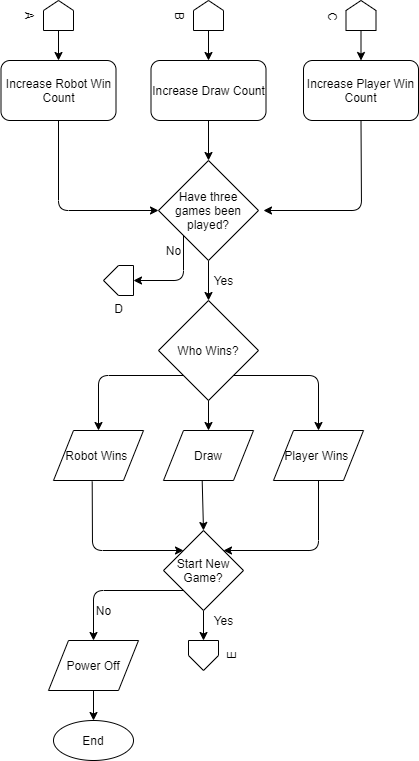

The diagram above was exported from draw.io. Its source (the exported page's mxGraphModel, read from the mxfile embedded in the PNG):
<mxGraphModel dx="782" dy="507" grid="1" gridSize="10" guides="1" tooltips="1" connect="1" arrows="1" fold="1" page="1" pageScale="1" pageWidth="850" pageHeight="1100" math="0" shadow="0">
  <root>
    <mxCell id="0" />
    <mxCell id="1" parent="0" />
    <mxCell id="HuYXIChmAacyyaVAvq7z-1" value="A" style="verticalLabelPosition=bottom;verticalAlign=top;html=1;shape=offPageConnector;rounded=0;size=0.3333333333333333;rotation=90;direction=south;" parent="1" vertex="1">
      <mxGeometry x="220" y="50" width="30" height="30" as="geometry" />
    </mxCell>
    <mxCell id="HuYXIChmAacyyaVAvq7z-2" value="" style="endArrow=classic;html=1;exitX=0.5;exitY=0;exitDx=0;exitDy=0;" parent="1" source="HuYXIChmAacyyaVAvq7z-1" edge="1">
      <mxGeometry width="50" height="50" relative="1" as="geometry">
        <mxPoint x="240" y="160" as="sourcePoint" />
        <mxPoint x="235" y="110" as="targetPoint" />
      </mxGeometry>
    </mxCell>
    <mxCell id="HuYXIChmAacyyaVAvq7z-3" value="Increase Robot Win Count" style="rounded=1;whiteSpace=wrap;html=1;" parent="1" vertex="1">
      <mxGeometry x="177.5" y="110" width="115" height="60" as="geometry" />
    </mxCell>
    <mxCell id="HuYXIChmAacyyaVAvq7z-5" value="B" style="verticalLabelPosition=bottom;verticalAlign=top;html=1;shape=offPageConnector;rounded=0;size=0.3333333333333338;rotation=90;direction=south;" parent="1" vertex="1">
      <mxGeometry x="370" y="50" width="30" height="30" as="geometry" />
    </mxCell>
    <mxCell id="HuYXIChmAacyyaVAvq7z-8" value="" style="endArrow=classic;html=1;exitX=0.5;exitY=0;exitDx=0;exitDy=0;" parent="1" edge="1">
      <mxGeometry width="50" height="50" relative="1" as="geometry">
        <mxPoint x="385" y="80" as="sourcePoint" />
        <mxPoint x="385" y="110" as="targetPoint" />
      </mxGeometry>
    </mxCell>
    <mxCell id="HuYXIChmAacyyaVAvq7z-9" value="Increase Draw Count" style="rounded=1;whiteSpace=wrap;html=1;" parent="1" vertex="1">
      <mxGeometry x="327.5" y="110" width="115" height="60" as="geometry" />
    </mxCell>
    <mxCell id="HuYXIChmAacyyaVAvq7z-10" value="C" style="verticalLabelPosition=bottom;verticalAlign=top;html=1;shape=offPageConnector;rounded=0;size=0.3333333333333338;rotation=90;direction=south;" parent="1" vertex="1">
      <mxGeometry x="522.5" y="50" width="30" height="30" as="geometry" />
    </mxCell>
    <mxCell id="HuYXIChmAacyyaVAvq7z-11" value="" style="endArrow=classic;html=1;exitX=0.5;exitY=0;exitDx=0;exitDy=0;" parent="1" edge="1">
      <mxGeometry width="50" height="50" relative="1" as="geometry">
        <mxPoint x="537.5" y="80" as="sourcePoint" />
        <mxPoint x="537.5" y="110" as="targetPoint" />
      </mxGeometry>
    </mxCell>
    <mxCell id="HuYXIChmAacyyaVAvq7z-12" value="Increase Player Win Count" style="rounded=1;whiteSpace=wrap;html=1;" parent="1" vertex="1">
      <mxGeometry x="480" y="110" width="115" height="60" as="geometry" />
    </mxCell>
    <mxCell id="HuYXIChmAacyyaVAvq7z-21" value="" style="edgeStyle=orthogonalEdgeStyle;rounded=0;orthogonalLoop=1;jettySize=auto;html=1;" parent="1" source="HuYXIChmAacyyaVAvq7z-13" edge="1">
      <mxGeometry relative="1" as="geometry">
        <mxPoint x="385" y="350" as="targetPoint" />
      </mxGeometry>
    </mxCell>
    <mxCell id="HuYXIChmAacyyaVAvq7z-13" value="Have three games been played?" style="rhombus;whiteSpace=wrap;html=1;" parent="1" vertex="1">
      <mxGeometry x="335" y="210" width="100" height="100" as="geometry" />
    </mxCell>
    <mxCell id="HuYXIChmAacyyaVAvq7z-17" value="" style="endArrow=classic;html=1;exitX=0.5;exitY=1;exitDx=0;exitDy=0;" parent="1" source="HuYXIChmAacyyaVAvq7z-9" target="HuYXIChmAacyyaVAvq7z-13" edge="1">
      <mxGeometry width="50" height="50" relative="1" as="geometry">
        <mxPoint x="380" y="230" as="sourcePoint" />
        <mxPoint x="430" y="180" as="targetPoint" />
      </mxGeometry>
    </mxCell>
    <mxCell id="HuYXIChmAacyyaVAvq7z-18" value="" style="endArrow=classic;html=1;exitX=0.5;exitY=1;exitDx=0;exitDy=0;entryX=0;entryY=0.5;entryDx=0;entryDy=0;" parent="1" source="HuYXIChmAacyyaVAvq7z-3" target="HuYXIChmAacyyaVAvq7z-13" edge="1">
      <mxGeometry width="50" height="50" relative="1" as="geometry">
        <mxPoint x="240" y="190" as="sourcePoint" />
        <mxPoint x="260" y="240" as="targetPoint" />
        <Array as="points">
          <mxPoint x="235" y="260" />
        </Array>
      </mxGeometry>
    </mxCell>
    <mxCell id="HuYXIChmAacyyaVAvq7z-19" value="" style="endArrow=classic;html=1;exitX=0.5;exitY=1;exitDx=0;exitDy=0;" parent="1" source="HuYXIChmAacyyaVAvq7z-12" edge="1">
      <mxGeometry width="50" height="50" relative="1" as="geometry">
        <mxPoint x="510" y="290" as="sourcePoint" />
        <mxPoint x="440" y="260" as="targetPoint" />
        <Array as="points">
          <mxPoint x="538" y="260" />
        </Array>
      </mxGeometry>
    </mxCell>
    <mxCell id="HuYXIChmAacyyaVAvq7z-20" value="Who Wins?" style="rhombus;whiteSpace=wrap;html=1;" parent="1" vertex="1">
      <mxGeometry x="335" y="350" width="100" height="100" as="geometry" />
    </mxCell>
    <mxCell id="HuYXIChmAacyyaVAvq7z-23" value="Yes" style="text;html=1;align=center;verticalAlign=middle;resizable=0;points=[];autosize=1;strokeColor=none;" parent="1" vertex="1">
      <mxGeometry x="385" y="320" width="30" height="20" as="geometry" />
    </mxCell>
    <mxCell id="HuYXIChmAacyyaVAvq7z-24" value="Robot Wins&amp;nbsp;" style="shape=parallelogram;perimeter=parallelogramPerimeter;whiteSpace=wrap;html=1;fixedSize=1;" parent="1" vertex="1">
      <mxGeometry x="230" y="480" width="90" height="50" as="geometry" />
    </mxCell>
    <mxCell id="HuYXIChmAacyyaVAvq7z-25" value="Player Wins&amp;nbsp;" style="shape=parallelogram;perimeter=parallelogramPerimeter;whiteSpace=wrap;html=1;fixedSize=1;" parent="1" vertex="1">
      <mxGeometry x="450" y="480" width="90" height="50" as="geometry" />
    </mxCell>
    <mxCell id="HuYXIChmAacyyaVAvq7z-26" value="Draw" style="shape=parallelogram;perimeter=parallelogramPerimeter;whiteSpace=wrap;html=1;fixedSize=1;" parent="1" vertex="1">
      <mxGeometry x="340" y="480" width="90" height="50" as="geometry" />
    </mxCell>
    <mxCell id="HuYXIChmAacyyaVAvq7z-27" value="" style="endArrow=classic;html=1;exitX=0.5;exitY=1;exitDx=0;exitDy=0;" parent="1" source="HuYXIChmAacyyaVAvq7z-20" target="HuYXIChmAacyyaVAvq7z-26" edge="1">
      <mxGeometry width="50" height="50" relative="1" as="geometry">
        <mxPoint x="380" y="480" as="sourcePoint" />
        <mxPoint x="430" y="430" as="targetPoint" />
      </mxGeometry>
    </mxCell>
    <mxCell id="HuYXIChmAacyyaVAvq7z-28" value="" style="endArrow=classic;html=1;exitX=1;exitY=1;exitDx=0;exitDy=0;entryX=0.5;entryY=0;entryDx=0;entryDy=0;" parent="1" source="HuYXIChmAacyyaVAvq7z-20" target="HuYXIChmAacyyaVAvq7z-25" edge="1">
      <mxGeometry width="50" height="50" relative="1" as="geometry">
        <mxPoint x="450" y="470" as="sourcePoint" />
        <mxPoint x="500" y="420" as="targetPoint" />
        <Array as="points">
          <mxPoint x="495" y="425" />
        </Array>
      </mxGeometry>
    </mxCell>
    <mxCell id="HuYXIChmAacyyaVAvq7z-29" value="" style="endArrow=classic;html=1;entryX=0.5;entryY=0;entryDx=0;entryDy=0;exitX=0;exitY=1;exitDx=0;exitDy=0;" parent="1" source="HuYXIChmAacyyaVAvq7z-20" target="HuYXIChmAacyyaVAvq7z-24" edge="1">
      <mxGeometry width="50" height="50" relative="1" as="geometry">
        <mxPoint x="365" y="470" as="sourcePoint" />
        <mxPoint x="450" y="525" as="targetPoint" />
        <Array as="points">
          <mxPoint x="275" y="425" />
        </Array>
      </mxGeometry>
    </mxCell>
    <mxCell id="HuYXIChmAacyyaVAvq7z-36" style="edgeStyle=orthogonalEdgeStyle;rounded=0;orthogonalLoop=1;jettySize=auto;html=1;exitX=0.5;exitY=1;exitDx=0;exitDy=0;entryX=0.5;entryY=0;entryDx=0;entryDy=0;" parent="1" source="HuYXIChmAacyyaVAvq7z-31" target="HuYXIChmAacyyaVAvq7z-35" edge="1">
      <mxGeometry relative="1" as="geometry" />
    </mxCell>
    <mxCell id="HuYXIChmAacyyaVAvq7z-31" value="Start New Game?" style="rhombus;whiteSpace=wrap;html=1;" parent="1" vertex="1">
      <mxGeometry x="340" y="580" width="80" height="80" as="geometry" />
    </mxCell>
    <mxCell id="HuYXIChmAacyyaVAvq7z-32" value="" style="endArrow=classic;html=1;exitX=0.43;exitY=1.02;exitDx=0;exitDy=0;exitPerimeter=0;entryX=0;entryY=0;entryDx=0;entryDy=0;" parent="1" source="HuYXIChmAacyyaVAvq7z-24" target="HuYXIChmAacyyaVAvq7z-31" edge="1">
      <mxGeometry width="50" height="50" relative="1" as="geometry">
        <mxPoint x="170" y="630" as="sourcePoint" />
        <mxPoint x="220" y="580" as="targetPoint" />
        <Array as="points">
          <mxPoint x="269" y="600" />
        </Array>
      </mxGeometry>
    </mxCell>
    <mxCell id="HuYXIChmAacyyaVAvq7z-33" value="" style="endArrow=classic;html=1;exitX=0.5;exitY=1;exitDx=0;exitDy=0;entryX=1;entryY=0;entryDx=0;entryDy=0;" parent="1" source="HuYXIChmAacyyaVAvq7z-25" target="HuYXIChmAacyyaVAvq7z-31" edge="1">
      <mxGeometry width="50" height="50" relative="1" as="geometry">
        <mxPoint x="380" y="550" as="sourcePoint" />
        <mxPoint x="430" y="500" as="targetPoint" />
        <Array as="points">
          <mxPoint x="495" y="600" />
        </Array>
      </mxGeometry>
    </mxCell>
    <mxCell id="HuYXIChmAacyyaVAvq7z-34" value="" style="endArrow=classic;html=1;exitX=0.43;exitY=1.007;exitDx=0;exitDy=0;entryX=0.5;entryY=0;entryDx=0;entryDy=0;exitPerimeter=0;" parent="1" source="HuYXIChmAacyyaVAvq7z-26" target="HuYXIChmAacyyaVAvq7z-31" edge="1">
      <mxGeometry width="50" height="50" relative="1" as="geometry">
        <mxPoint x="380" y="550" as="sourcePoint" />
        <mxPoint x="430" y="500" as="targetPoint" />
      </mxGeometry>
    </mxCell>
    <mxCell id="HuYXIChmAacyyaVAvq7z-35" value="E" style="verticalLabelPosition=bottom;verticalAlign=top;html=1;shape=offPageConnector;rounded=0;size=0.5;rotation=-90;direction=south;" parent="1" vertex="1">
      <mxGeometry x="365" y="690" width="30" height="30" as="geometry" />
    </mxCell>
    <mxCell id="HuYXIChmAacyyaVAvq7z-37" value="Yes" style="text;html=1;align=center;verticalAlign=middle;resizable=0;points=[];autosize=1;strokeColor=none;" parent="1" vertex="1">
      <mxGeometry x="385" y="660" width="30" height="20" as="geometry" />
    </mxCell>
    <mxCell id="HuYXIChmAacyyaVAvq7z-39" value="" style="endArrow=classic;html=1;exitX=0;exitY=1;exitDx=0;exitDy=0;entryX=0.5;entryY=0;entryDx=0;entryDy=0;" parent="1" source="HuYXIChmAacyyaVAvq7z-31" target="HuYXIChmAacyyaVAvq7z-42" edge="1">
      <mxGeometry width="50" height="50" relative="1" as="geometry">
        <mxPoint x="270" y="670" as="sourcePoint" />
        <mxPoint x="270" y="685" as="targetPoint" />
        <Array as="points">
          <mxPoint x="270" y="640" />
        </Array>
      </mxGeometry>
    </mxCell>
    <mxCell id="HuYXIChmAacyyaVAvq7z-40" value="No" style="text;html=1;align=center;verticalAlign=middle;resizable=0;points=[];autosize=1;strokeColor=none;" parent="1" vertex="1">
      <mxGeometry x="265" y="650" width="30" height="20" as="geometry" />
    </mxCell>
    <mxCell id="HuYXIChmAacyyaVAvq7z-41" value="End" style="ellipse;whiteSpace=wrap;html=1;" parent="1" vertex="1">
      <mxGeometry x="230" y="770" width="80" height="40" as="geometry" />
    </mxCell>
    <mxCell id="HuYXIChmAacyyaVAvq7z-42" value="Power Off" style="shape=parallelogram;perimeter=parallelogramPerimeter;whiteSpace=wrap;html=1;fixedSize=1;" parent="1" vertex="1">
      <mxGeometry x="225" y="690" width="90" height="50" as="geometry" />
    </mxCell>
    <mxCell id="HuYXIChmAacyyaVAvq7z-45" value="" style="endArrow=classic;html=1;entryX=0.5;entryY=0;entryDx=0;entryDy=0;exitX=0.5;exitY=1;exitDx=0;exitDy=0;" parent="1" source="HuYXIChmAacyyaVAvq7z-42" target="HuYXIChmAacyyaVAvq7z-41" edge="1">
      <mxGeometry width="50" height="50" relative="1" as="geometry">
        <mxPoint x="260" y="740" as="sourcePoint" />
        <mxPoint x="180" y="860" as="targetPoint" />
      </mxGeometry>
    </mxCell>
    <mxCell id="HuYXIChmAacyyaVAvq7z-46" value="" style="endArrow=classic;html=1;exitX=0;exitY=1;exitDx=0;exitDy=0;entryX=0.5;entryY=0;entryDx=0;entryDy=0;" parent="1" source="HuYXIChmAacyyaVAvq7z-13" target="HuYXIChmAacyyaVAvq7z-47" edge="1">
      <mxGeometry width="50" height="50" relative="1" as="geometry">
        <mxPoint x="380" y="350" as="sourcePoint" />
        <mxPoint x="320" y="320" as="targetPoint" />
        <Array as="points">
          <mxPoint x="360" y="330" />
        </Array>
      </mxGeometry>
    </mxCell>
    <mxCell id="HuYXIChmAacyyaVAvq7z-47" value="D" style="verticalLabelPosition=bottom;verticalAlign=top;html=1;shape=offPageConnector;rounded=0;size=0.5;rotation=0;direction=south;" parent="1" vertex="1">
      <mxGeometry x="280" y="315" width="30" height="30" as="geometry" />
    </mxCell>
    <mxCell id="HuYXIChmAacyyaVAvq7z-49" value="No" style="text;html=1;align=center;verticalAlign=middle;resizable=0;points=[];autosize=1;strokeColor=none;" parent="1" vertex="1">
      <mxGeometry x="335" y="290" width="30" height="20" as="geometry" />
    </mxCell>
  </root>
</mxGraphModel>